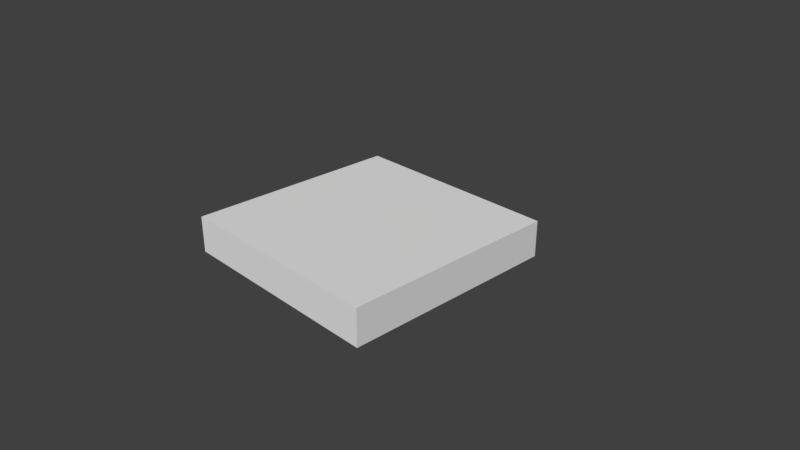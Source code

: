 # Source: Base.blend  (saved by Blender 2.78.0; exported with 4.5.12 LTS)
import bpy
from mathutils import Matrix  # noqa: F401  (used for matrix-valued properties, if any)

bpy.ops.wm.read_factory_settings(use_empty=True)
scene = bpy.context.scene
scene.name = 'Scene'

# ---- collections
col_collection_1 = bpy.data.collections.new('Collection 1'); scene.collection.children.link(col_collection_1)

# ---- materials (node trees are filled in below, after node groups)
mat_material = bpy.data.materials.new('Material')
mat_material.alpha_threshold = 0.0
mat_material.roughness = 0.5
mat_material.line_color = (0.0, 0.0, 0.0, 1.0)

# ---- material node trees

# ---- world
world_world = bpy.data.worlds.new('World'); scene.world = world_world
world_world.color = (0.05088, 0.05088, 0.05088)
world_world.use_sun_shadow = False
world_world.sun_shadow_jitter_overblur = 0.0
world_world.cycles.sampling_method = 'MANUAL'

# ---- cameras
cam_camera = bpy.data.cameras.new('Camera')
cam_camera.clip_end = 100.0
cam_camera.lens = 35.0
cam_camera.sensor_width = 32.0
cam_camera.sensor_height = 18.0
cam_camera.ortho_scale = 7.314
cam_camera.dof.focus_distance = 0.0

# ---- meshes
me_cube = bpy.data.meshes.new('Cube')
me_cube.from_pydata([(1.5, 1.5, 0.0), (1.5, -1.5, 0.0), (-1.5, -1.5, 0.0), (-1.5, 1.5, 0.0), (1.5, 1.5, 0.5), (1.5, -1.5, 0.5), (-1.5, -1.5, 0.5), (-1.5, 1.5, 0.5), (1.5, 0.1667, 0.0), (-0.1667, 1.5, 0.0), (0.1667, -1.5, 0.0), (-1.5, -0.1667, 0.0)], [], [(10, 2, 6), (1, 10, 5), (2, 11, 6), (9, 4, 7), (5, 7, 4), (11, 3, 7), (7, 6, 11), (9, 0, 4), (6, 5, 10), (7, 3, 9), (9, 3, 11), (10, 8, 9), (5, 4, 8), (5, 6, 7), (1, 5, 8), (0, 8, 4), (9, 11, 10), (8, 0, 9), (10, 1, 8), (11, 2, 10)])
_uv = me_cube.uv_layers.new(name='UVMap')
_uv.uv.foreach_set('vector', [0.0, 0.0, 0.0, 0.0, 0.0001815, 0.0001818, 0.0, 0.0, 0.0, 0.0, 0.0001817, 0.4998, 0.0, 0.0, 0.0, 0.0, 0.0001815, 0.0001818, 0.0, 0.0, 0.4998, 0.4998, 0.4998, 0.0001815, 0.0001817, 0.4998, 0.4998, 0.0001815, 0.4998, 0.4998, 0.0, 0.0, 0.0, 0.0, 0.4998, 0.0001815, 0.4998, 0.0001815, 0.0001815, 0.0001818, 0.0, 0.0, 0.0, 0.0, 0.0, 0.0, 0.4998, 0.4998, 0.0001815, 0.0001818, 0.0001817, 0.4998, 0.0, 0.0, 0.4998, 0.0001815, 0.0, 0.0, 0.0, 0.0, 0.0, 0.0, 0.0, 0.0, 0.0, 0.0, 0.0, 0.0, 0.0, 0.0, 0.0, 0.0, 0.0001817, 0.4998, 0.4998, 0.4998, 0.0, 0.0, 0.0001817, 0.4998, 0.0001815, 0.0001818, 0.4998, 0.0001815, 0.0, 0.0, 0.0001817, 0.4998, 0.0, 0.0, 0.0, 0.0, 0.0, 0.0, 0.4998, 0.4998, 0.0, 0.0, 0.0, 0.0, 0.0, 0.0, 0.0, 0.0, 0.0, 0.0, 0.0, 0.0, 0.0, 0.0, 0.0, 0.0, 0.0, 0.0, 0.0, 0.0, 0.0, 0.0, 0.0, 0.0])
me_cube.materials.append(mat_material)
me_cube.use_remesh_preserve_volume = False
me_cube.use_remesh_preserve_attributes = False
me_cube.use_mirror_vertex_groups = False
me_cube.update()

# ---- objects
ob_cube = bpy.data.objects.new('Cube', me_cube)
ob_camera = bpy.data.objects.new('Camera', cam_camera)

# ---- transforms, parenting, visibility, modifiers, constraints
ob_cube.location = (0.0, 0.0, 0.0)
ob_cube.lock_rotations_4d = False
ob_cube.empty_display_type = 'ARROWS'
ob_cube.lineart.crease_threshold = 0.0
ob_camera.location = (7.481, -6.508, 5.344)
ob_camera.rotation_euler = (1.109, 0.0, 0.8149)
ob_camera.lock_rotations_4d = False
ob_camera.empty_display_type = 'ARROWS'
ob_camera.color = (0.0, 0.0, 0.0, 0.0)
ob_camera.display_type = 'WIRE'
ob_camera.lineart.crease_threshold = 0.0

# ---- collection membership
col_collection_1.objects.link(ob_cube)
col_collection_1.objects.link(ob_camera)

# ---- scene / render settings (as saved in the file)
scene.camera = ob_camera
scene.frame_start = 1; scene.frame_end = 250; scene.frame_set(1)
scene.render.engine = 'CYCLES'
scene.render.resolution_percentage = 50
scene.render.dither_intensity = 0.0
scene.cycles.use_denoising = False
scene.cycles.samples = 128
scene.cycles.sampling_pattern = 'TABULATED_SOBOL'
scene.cycles.light_sampling_threshold = 0.0
scene.cycles.use_adaptive_sampling = False
scene.cycles.use_light_tree = False
scene.cycles.blur_glossy = 0.0
scene.cycles.sample_clamp_indirect = 0.0
scene.view_settings.view_transform = 'Standard'
bpy.context.view_layer.update()

# ---- added for rendering (the .blend has no usable light): sun
light_auto_sun = bpy.data.lights.new('AutoSun', 'SUN')
light_auto_sun.energy = 3.0
light_auto_sun.angle = 0.0523599
ob_auto_sun = bpy.data.objects.new('AutoSun', light_auto_sun)
scene.collection.objects.link(ob_auto_sun)
ob_auto_sun.rotation_euler = (0.872665, 0.174533, 0.523599)
bpy.context.view_layer.update()
